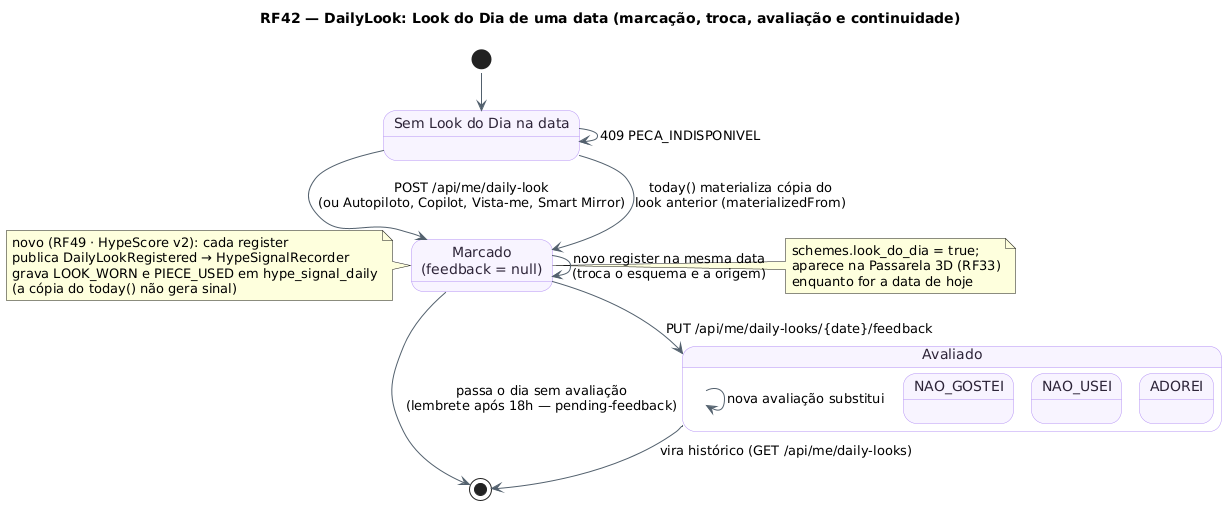

The diagram above was rendered by PlantUML. Its source (embedded in the PNG):
@startuml RF42_MaquinaDeEstados_LookDoDia
!pragma layout smetana
!pragma layout smetana
title RF42 — DailyLook: Look do Dia de uma data (marcação, troca, avaliação e continuidade)
skinparam backgroundColor #FFFFFF
skinparam state {
  BackgroundColor #F8F4FF
  BorderColor #B695F5
  FontColor #2D2438
  ArrowColor #52606D
}
state "Sem Look do Dia na data" as Vazio
state "Marcado\n(feedback = null)" as Marcado
state "Avaliado" as Avaliado {
  state "ADOREI" as Adorei
  state "NAO_USEI" as NaoUsei
  state "NAO_GOSTEI" as NaoGostei
}
[*] --> Vazio
Vazio --> Marcado : POST /api/me/daily-look\n(ou Autopiloto, Copilot, Vista-me, Smart Mirror)
Vazio --> Vazio : 409 PECA_INDISPONIVEL
Vazio --> Marcado : today() materializa cópia do\nlook anterior (materializedFrom)
Marcado --> Marcado : novo register na mesma data\n(troca o esquema e a origem)
Marcado --> Avaliado : PUT /api/me/daily-looks/{date}/feedback
Avaliado --> Avaliado : nova avaliação substitui
Avaliado --> [*] : vira histórico (GET /api/me/daily-looks)
Marcado --> [*] : passa o dia sem avaliação\n(lembrete após 18h — pending-feedback)
note right of Marcado : schemes.look_do_dia = true;\naparece na Passarela 3D (RF33)\nenquanto for a data de hoje
note left of Marcado
  novo (RF49 · HypeScore v2): cada register
  publica DailyLookRegistered → HypeSignalRecorder
  grava LOOK_WORN e PIECE_USED em hype_signal_daily
  (a cópia do today() não gera sinal)
end note
@enduml